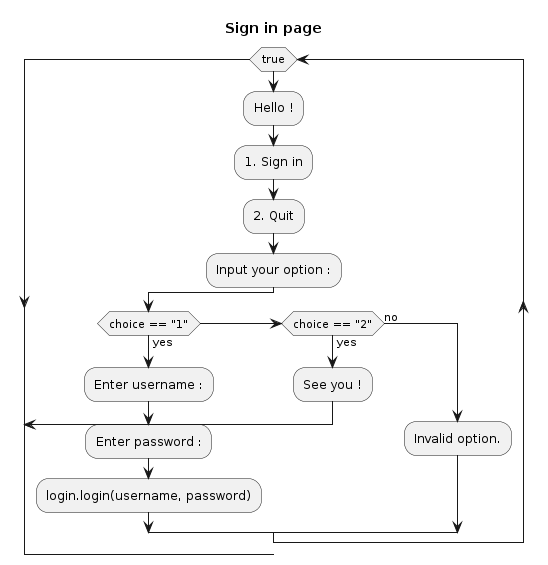

The diagram above was rendered by PlantUML. Its source (embedded in the PNG):
@startuml
title Sign in page

while (true)
    :Hello !;
    :1. Sign in;
    :2. Quit;
    :Input your option :;
    if (choice == "1") then (yes)
        :Enter username :;
        :Enter password :;
        :login.login(username, password);
    elseif (choice == "2") then (yes)
        :See you !;
        break;
    else (no)
        :Invalid option.;
    endif
endwhile
@enduml